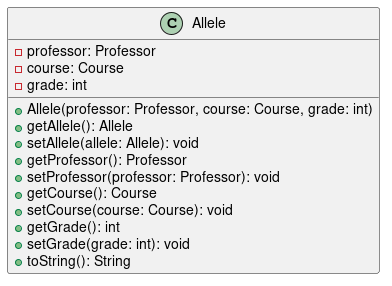

The diagram above was rendered by PlantUML. Its source (embedded in the PNG):
@startuml
class Allele {
    - professor: Professor
    - course: Course
    - grade: int

    + Allele(professor: Professor, course: Course, grade: int)
    + getAllele(): Allele
    + setAllele(allele: Allele): void
    + getProfessor(): Professor
    + setProfessor(professor: Professor): void
    + getCourse(): Course
    + setCourse(course: Course): void
    + getGrade(): int
    + setGrade(grade: int): void
    + toString(): String
}
@enduml